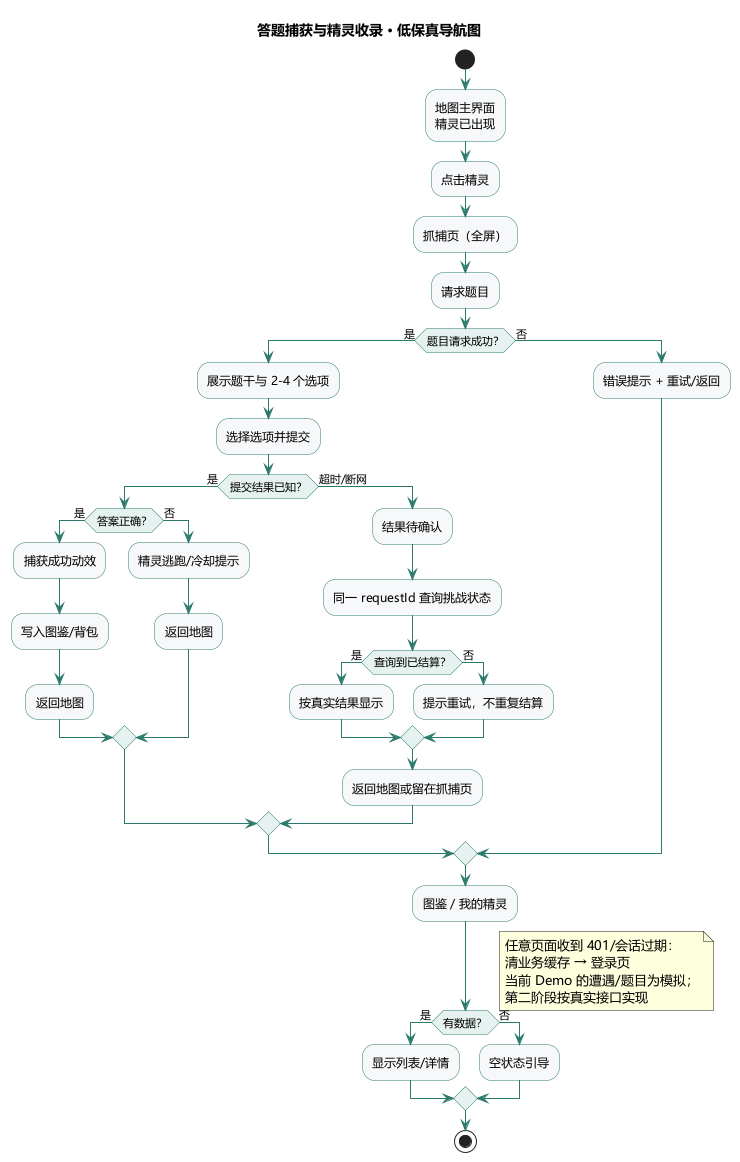

The diagram above was rendered by PlantUML. Its source (embedded in the PNG):
@startuml
skinparam defaultFontName "Microsoft YaHei"
skinparam backgroundColor #FFFFFF
skinparam shadowing false
skinparam ArrowColor #2C7A6B
skinparam activityBackgroundColor #F7F8FA
skinparam activityBorderColor #2C7A6B
skinparam activityDiamondBackgroundColor #E6F2EF
skinparam activityDiamondBorderColor #2C7A6B
title 答题捕获与精灵收录 · 低保真导航图

start
:地图主界面\n精灵已出现;
:点击精灵;
:抓捕页（全屏）;
:请求题目;

if (题目请求成功？) then (是)
  :展示题干与 2-4 个选项;
  :选择选项并提交;
  if (提交结果已知？) then (是)
    if (答案正确？) then (是)
      :捕获成功动效;
      :写入图鉴/背包;
      :返回地图;
    else (否)
      :精灵逃跑/冷却提示;
      :返回地图;
    endif
  else (超时/断网)
    :结果待确认;
    :同一 requestId 查询挑战状态;
    if (查询到已结算？) then (是)
      :按真实结果显示;
    else (否)
      :提示重试，不重复结算;
    endif
    :返回地图或留在抓捕页;
  endif
else (否)
  :错误提示 + 重试/返回;
endif

:图鉴 / 我的精灵;
if (有数据？) then (是)
  :显示列表/详情;
else (否)
  :空状态引导;
endif

note right
  任意页面收到 401/会话过期：
  清业务缓存 → 登录页
  当前 Demo 的遭遇/题目为模拟；
  第二阶段按真实接口实现
end note

stop

@enduml